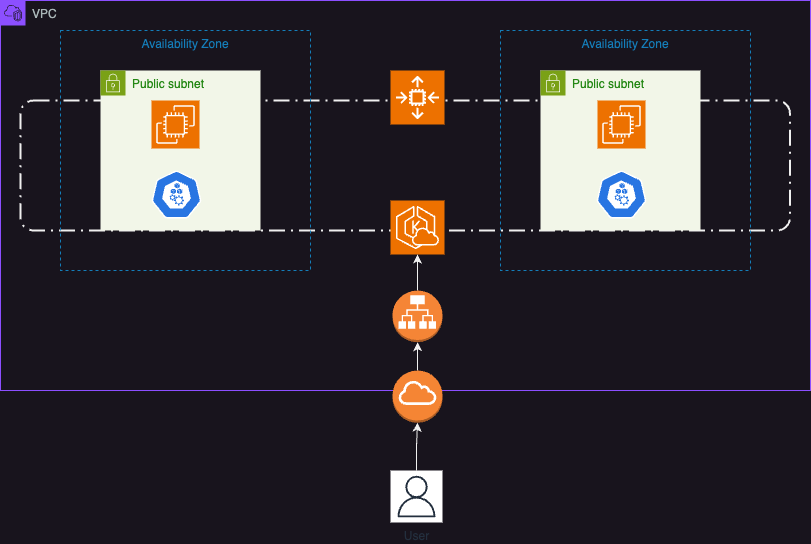

The diagram above was exported from draw.io. Its source (the exported page's mxGraphModel, read from the mxfile embedded in the PNG):
<mxGraphModel dx="1583" dy="929" grid="1" gridSize="10" guides="1" tooltips="1" connect="1" arrows="1" fold="1" page="1" pageScale="1" pageWidth="850" pageHeight="1100" math="0" shadow="0">
  <root>
    <mxCell id="0" />
    <mxCell id="1" parent="0" />
    <mxCell id="nUPrSseiO5uyGWBmNuvV-51" value="" style="rounded=1;arcSize=10;dashed=1;fillColor=none;gradientColor=none;dashPattern=8 3 1 3;strokeWidth=2;color:red;" vertex="1" parent="1">
      <mxGeometry x="40" y="510" width="769.5" height="130" as="geometry" />
    </mxCell>
    <mxCell id="nUPrSseiO5uyGWBmNuvV-35" value="Public subnet" style="points=[[0,0],[0.25,0],[0.5,0],[0.75,0],[1,0],[1,0.25],[1,0.5],[1,0.75],[1,1],[0.75,1],[0.5,1],[0.25,1],[0,1],[0,0.75],[0,0.5],[0,0.25]];outlineConnect=0;gradientColor=none;html=1;whiteSpace=wrap;fontSize=12;fontStyle=0;container=1;pointerEvents=0;collapsible=0;recursiveResize=0;shape=mxgraph.aws4.group;grIcon=mxgraph.aws4.group_security_group;grStroke=0;strokeColor=#7AA116;fillColor=#F2F6E8;verticalAlign=top;align=left;spacingLeft=30;fontColor=#248814;dashed=0;" vertex="1" parent="1">
      <mxGeometry x="120" y="480" width="160" height="160" as="geometry" />
    </mxCell>
    <mxCell id="nUPrSseiO5uyGWBmNuvV-38" value="Availability Zone" style="fillColor=none;strokeColor=#147EBA;dashed=1;verticalAlign=top;fontStyle=0;fontColor=#147EBA;whiteSpace=wrap;html=1;" vertex="1" parent="1">
      <mxGeometry x="80" y="440" width="250" height="240" as="geometry" />
    </mxCell>
    <mxCell id="nUPrSseiO5uyGWBmNuvV-39" value="" style="aspect=fixed;sketch=0;html=1;dashed=0;whitespace=wrap;fillColor=#2875E2;strokeColor=#ffffff;points=[[0.005,0.63,0],[0.1,0.2,0],[0.9,0.2,0],[0.5,0,0],[0.995,0.63,0],[0.72,0.99,0],[0.5,1,0],[0.28,0.99,0]];shape=mxgraph.kubernetes.icon2;prIcon=node" vertex="1" parent="1">
      <mxGeometry x="171" y="580" width="50" height="48" as="geometry" />
    </mxCell>
    <mxCell id="nUPrSseiO5uyGWBmNuvV-40" value="Availability Zone" style="fillColor=none;strokeColor=#147EBA;dashed=1;verticalAlign=top;fontStyle=0;fontColor=#147EBA;whiteSpace=wrap;html=1;" vertex="1" parent="1">
      <mxGeometry x="520" y="440" width="250" height="240" as="geometry" />
    </mxCell>
    <mxCell id="nUPrSseiO5uyGWBmNuvV-44" value="Public subnet" style="points=[[0,0],[0.25,0],[0.5,0],[0.75,0],[1,0],[1,0.25],[1,0.5],[1,0.75],[1,1],[0.75,1],[0.5,1],[0.25,1],[0,1],[0,0.75],[0,0.5],[0,0.25]];outlineConnect=0;gradientColor=none;html=1;whiteSpace=wrap;fontSize=12;fontStyle=0;container=1;pointerEvents=0;collapsible=0;recursiveResize=0;shape=mxgraph.aws4.group;grIcon=mxgraph.aws4.group_security_group;grStroke=0;strokeColor=#7AA116;fillColor=#F2F6E8;verticalAlign=top;align=left;spacingLeft=30;fontColor=#248814;dashed=0;" vertex="1" parent="1">
      <mxGeometry x="560" y="480" width="160" height="160" as="geometry" />
    </mxCell>
    <mxCell id="nUPrSseiO5uyGWBmNuvV-45" value="" style="aspect=fixed;sketch=0;html=1;dashed=0;whitespace=wrap;fillColor=#2875E2;strokeColor=#ffffff;points=[[0.005,0.63,0],[0.1,0.2,0],[0.9,0.2,0],[0.5,0,0],[0.995,0.63,0],[0.72,0.99,0],[0.5,1,0],[0.28,0.99,0]];shape=mxgraph.kubernetes.icon2;prIcon=node" vertex="1" parent="nUPrSseiO5uyGWBmNuvV-44">
      <mxGeometry x="56" y="100" width="50" height="48" as="geometry" />
    </mxCell>
    <mxCell id="nUPrSseiO5uyGWBmNuvV-47" value="" style="sketch=0;points=[[0,0,0],[0.25,0,0],[0.5,0,0],[0.75,0,0],[1,0,0],[0,1,0],[0.25,1,0],[0.5,1,0],[0.75,1,0],[1,1,0],[0,0.25,0],[0,0.5,0],[0,0.75,0],[1,0.25,0],[1,0.5,0],[1,0.75,0]];outlineConnect=0;fontColor=#232F3E;fillColor=#ED7100;strokeColor=#ffffff;dashed=0;verticalLabelPosition=bottom;verticalAlign=top;align=center;html=1;fontSize=12;fontStyle=0;aspect=fixed;shape=mxgraph.aws4.resourceIcon;resIcon=mxgraph.aws4.ec2;" vertex="1" parent="nUPrSseiO5uyGWBmNuvV-44">
      <mxGeometry x="57" y="30" width="48" height="48" as="geometry" />
    </mxCell>
    <mxCell id="nUPrSseiO5uyGWBmNuvV-46" value="" style="sketch=0;points=[[0,0,0],[0.25,0,0],[0.5,0,0],[0.75,0,0],[1,0,0],[0,1,0],[0.25,1,0],[0.5,1,0],[0.75,1,0],[1,1,0],[0,0.25,0],[0,0.5,0],[0,0.75,0],[1,0.25,0],[1,0.5,0],[1,0.75,0]];outlineConnect=0;fontColor=#232F3E;fillColor=#ED7100;strokeColor=#ffffff;dashed=0;verticalLabelPosition=bottom;verticalAlign=top;align=center;html=1;fontSize=12;fontStyle=0;aspect=fixed;shape=mxgraph.aws4.resourceIcon;resIcon=mxgraph.aws4.ec2;" vertex="1" parent="1">
      <mxGeometry x="171" y="510" width="48" height="48" as="geometry" />
    </mxCell>
    <mxCell id="nUPrSseiO5uyGWBmNuvV-50" value="" style="sketch=0;points=[[0,0,0],[0.25,0,0],[0.5,0,0],[0.75,0,0],[1,0,0],[0,1,0],[0.25,1,0],[0.5,1,0],[0.75,1,0],[1,1,0],[0,0.25,0],[0,0.5,0],[0,0.75,0],[1,0.25,0],[1,0.5,0],[1,0.75,0]];outlineConnect=0;fontColor=#232F3E;fillColor=#ED7100;strokeColor=#ffffff;dashed=0;verticalLabelPosition=bottom;verticalAlign=top;align=center;html=1;fontSize=12;fontStyle=0;aspect=fixed;shape=mxgraph.aws4.resourceIcon;resIcon=mxgraph.aws4.auto_scaling2;" vertex="1" parent="1">
      <mxGeometry x="410" y="480" width="54" height="54" as="geometry" />
    </mxCell>
    <mxCell id="nUPrSseiO5uyGWBmNuvV-52" value="" style="sketch=0;points=[[0,0,0],[0.25,0,0],[0.5,0,0],[0.75,0,0],[1,0,0],[0,1,0],[0.25,1,0],[0.5,1,0],[0.75,1,0],[1,1,0],[0,0.25,0],[0,0.5,0],[0,0.75,0],[1,0.25,0],[1,0.5,0],[1,0.75,0]];outlineConnect=0;fontColor=#232F3E;fillColor=#ED7100;strokeColor=#ffffff;dashed=0;verticalLabelPosition=bottom;verticalAlign=top;align=center;html=1;fontSize=12;fontStyle=0;aspect=fixed;shape=mxgraph.aws4.resourceIcon;resIcon=mxgraph.aws4.eks_cloud;" vertex="1" parent="1">
      <mxGeometry x="410" y="610" width="54" height="54" as="geometry" />
    </mxCell>
    <mxCell id="nUPrSseiO5uyGWBmNuvV-59" value="" style="edgeStyle=orthogonalEdgeStyle;rounded=0;orthogonalLoop=1;jettySize=auto;html=1;" edge="1" parent="1" source="nUPrSseiO5uyGWBmNuvV-53" target="nUPrSseiO5uyGWBmNuvV-52">
      <mxGeometry relative="1" as="geometry" />
    </mxCell>
    <mxCell id="nUPrSseiO5uyGWBmNuvV-53" value="" style="outlineConnect=0;dashed=0;verticalLabelPosition=bottom;verticalAlign=top;align=center;html=1;shape=mxgraph.aws3.application_load_balancer;fillColor=#F58536;gradientColor=none;" vertex="1" parent="1">
      <mxGeometry x="412" y="700" width="50" height="51.67" as="geometry" />
    </mxCell>
    <mxCell id="nUPrSseiO5uyGWBmNuvV-60" value="" style="edgeStyle=orthogonalEdgeStyle;rounded=0;orthogonalLoop=1;jettySize=auto;html=1;" edge="1" parent="1" source="nUPrSseiO5uyGWBmNuvV-54" target="nUPrSseiO5uyGWBmNuvV-53">
      <mxGeometry relative="1" as="geometry" />
    </mxCell>
    <mxCell id="nUPrSseiO5uyGWBmNuvV-61" value="" style="edgeStyle=orthogonalEdgeStyle;rounded=0;orthogonalLoop=1;jettySize=auto;html=1;" edge="1" parent="1" source="nUPrSseiO5uyGWBmNuvV-55" target="nUPrSseiO5uyGWBmNuvV-54">
      <mxGeometry relative="1" as="geometry" />
    </mxCell>
    <mxCell id="nUPrSseiO5uyGWBmNuvV-55" value="User" style="sketch=0;outlineConnect=0;fontColor=#232F3E;gradientColor=none;strokeColor=#232F3E;fillColor=#ffffff;dashed=0;verticalLabelPosition=bottom;verticalAlign=top;align=center;html=1;fontSize=12;fontStyle=0;aspect=fixed;shape=mxgraph.aws4.resourceIcon;resIcon=mxgraph.aws4.user;" vertex="1" parent="1">
      <mxGeometry x="410" y="880" width="52" height="52" as="geometry" />
    </mxCell>
    <mxCell id="nUPrSseiO5uyGWBmNuvV-62" value="VPC" style="points=[[0,0],[0.25,0],[0.5,0],[0.75,0],[1,0],[1,0.25],[1,0.5],[1,0.75],[1,1],[0.75,1],[0.5,1],[0.25,1],[0,1],[0,0.75],[0,0.5],[0,0.25]];outlineConnect=0;gradientColor=none;html=1;whiteSpace=wrap;fontSize=12;fontStyle=0;container=1;pointerEvents=0;collapsible=0;recursiveResize=0;shape=mxgraph.aws4.group;grIcon=mxgraph.aws4.group_vpc2;strokeColor=#8C4FFF;fillColor=none;verticalAlign=top;align=left;spacingLeft=30;fontColor=#AAB7B8;dashed=0;" vertex="1" parent="1">
      <mxGeometry x="20" y="410" width="810" height="390" as="geometry" />
    </mxCell>
    <mxCell id="nUPrSseiO5uyGWBmNuvV-54" value="" style="outlineConnect=0;dashed=0;verticalLabelPosition=bottom;verticalAlign=top;align=center;html=1;shape=mxgraph.aws3.internet_gateway;fillColor=#F58534;gradientColor=none;" vertex="1" parent="1">
      <mxGeometry x="412" y="780" width="50" height="52.17" as="geometry" />
    </mxCell>
  </root>
</mxGraphModel>